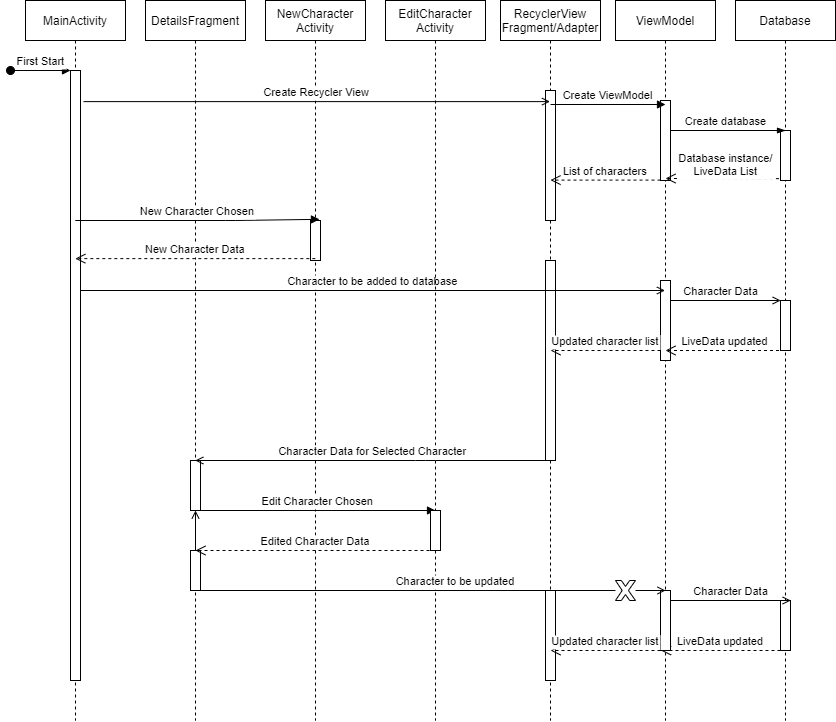

The diagram above was exported from draw.io. Its source (the exported page's mxGraphModel, read from the mxfile embedded in the PNG):
<mxGraphModel dx="815" dy="466" grid="1" gridSize="10" guides="1" tooltips="1" connect="1" arrows="1" fold="1" page="1" pageScale="1" pageWidth="850" pageHeight="1100" math="0" shadow="0">
  <root>
    <mxCell id="0" />
    <mxCell id="1" parent="0" />
    <mxCell id="3nuBFxr9cyL0pnOWT2aG-1" value="MainActivity" style="shape=umlLifeline;perimeter=lifelinePerimeter;container=1;collapsible=0;recursiveResize=0;rounded=0;shadow=0;strokeWidth=1;" parent="1" vertex="1">
      <mxGeometry x="35" y="80" width="100" height="720" as="geometry" />
    </mxCell>
    <mxCell id="3nuBFxr9cyL0pnOWT2aG-2" value="" style="points=[];perimeter=orthogonalPerimeter;rounded=0;shadow=0;strokeWidth=1;" parent="3nuBFxr9cyL0pnOWT2aG-1" vertex="1">
      <mxGeometry x="45" y="70" width="10" height="610" as="geometry" />
    </mxCell>
    <mxCell id="3nuBFxr9cyL0pnOWT2aG-3" value="First Start" style="verticalAlign=bottom;startArrow=oval;endArrow=block;startSize=8;shadow=0;strokeWidth=1;" parent="3nuBFxr9cyL0pnOWT2aG-1" target="3nuBFxr9cyL0pnOWT2aG-2" edge="1">
      <mxGeometry relative="1" as="geometry">
        <mxPoint x="-15" y="70" as="sourcePoint" />
      </mxGeometry>
    </mxCell>
    <mxCell id="3nuBFxr9cyL0pnOWT2aG-5" value="RecyclerView&#10;Fragment/Adapter" style="shape=umlLifeline;perimeter=lifelinePerimeter;container=1;collapsible=0;recursiveResize=0;rounded=0;shadow=0;strokeWidth=1;" parent="1" vertex="1">
      <mxGeometry x="510" y="80" width="100" height="720" as="geometry" />
    </mxCell>
    <mxCell id="3nuBFxr9cyL0pnOWT2aG-6" value="" style="points=[];perimeter=orthogonalPerimeter;rounded=0;shadow=0;strokeWidth=1;" parent="3nuBFxr9cyL0pnOWT2aG-5" vertex="1">
      <mxGeometry x="45" y="90" width="10" height="130" as="geometry" />
    </mxCell>
    <mxCell id="lRxzxqB8dyV-zUcYFfFm-7" value="List of characters" style="verticalAlign=bottom;endArrow=open;dashed=1;endSize=8;shadow=0;strokeWidth=1;" edge="1" parent="3nuBFxr9cyL0pnOWT2aG-5">
      <mxGeometry relative="1" as="geometry">
        <mxPoint x="50" y="179.60000000000002" as="targetPoint" />
        <mxPoint x="160" y="179.60000000000002" as="sourcePoint" />
        <mxPoint as="offset" />
      </mxGeometry>
    </mxCell>
    <mxCell id="lRxzxqB8dyV-zUcYFfFm-35" value="" style="points=[];perimeter=orthogonalPerimeter;rounded=0;shadow=0;strokeWidth=1;" vertex="1" parent="3nuBFxr9cyL0pnOWT2aG-5">
      <mxGeometry x="45" y="260" width="10" height="200" as="geometry" />
    </mxCell>
    <mxCell id="lRxzxqB8dyV-zUcYFfFm-44" value="" style="points=[];perimeter=orthogonalPerimeter;rounded=0;shadow=0;strokeWidth=1;" vertex="1" parent="3nuBFxr9cyL0pnOWT2aG-5">
      <mxGeometry x="45" y="590" width="10" height="90" as="geometry" />
    </mxCell>
    <mxCell id="lRxzxqB8dyV-zUcYFfFm-1" value="Database" style="shape=umlLifeline;perimeter=lifelinePerimeter;container=1;collapsible=0;recursiveResize=0;rounded=0;shadow=0;strokeWidth=1;" vertex="1" parent="1">
      <mxGeometry x="745" y="80" width="100" height="720" as="geometry" />
    </mxCell>
    <mxCell id="lRxzxqB8dyV-zUcYFfFm-2" value="" style="points=[];perimeter=orthogonalPerimeter;rounded=0;shadow=0;strokeWidth=1;" vertex="1" parent="lRxzxqB8dyV-zUcYFfFm-1">
      <mxGeometry x="45" y="130" width="10" height="50" as="geometry" />
    </mxCell>
    <mxCell id="lRxzxqB8dyV-zUcYFfFm-6" value="Create database" style="endArrow=blockThin;html=1;rounded=0;verticalAlign=bottom;endFill=1;" edge="1" parent="lRxzxqB8dyV-zUcYFfFm-1" source="lRxzxqB8dyV-zUcYFfFm-3">
      <mxGeometry width="50" height="50" relative="1" as="geometry">
        <mxPoint x="-85" y="130" as="sourcePoint" />
        <mxPoint x="50" y="130" as="targetPoint" />
      </mxGeometry>
    </mxCell>
    <mxCell id="lRxzxqB8dyV-zUcYFfFm-21" value="" style="points=[];perimeter=orthogonalPerimeter;rounded=0;shadow=0;strokeWidth=1;" vertex="1" parent="lRxzxqB8dyV-zUcYFfFm-1">
      <mxGeometry x="45" y="300" width="10" height="50" as="geometry" />
    </mxCell>
    <mxCell id="lRxzxqB8dyV-zUcYFfFm-48" value="" style="points=[];perimeter=orthogonalPerimeter;rounded=0;shadow=0;strokeWidth=1;" vertex="1" parent="lRxzxqB8dyV-zUcYFfFm-1">
      <mxGeometry x="45" y="600" width="10" height="50" as="geometry" />
    </mxCell>
    <mxCell id="lRxzxqB8dyV-zUcYFfFm-52" value="LiveData updated" style="verticalAlign=bottom;endArrow=open;dashed=1;endSize=8;shadow=0;strokeWidth=1;" edge="1" parent="lRxzxqB8dyV-zUcYFfFm-1">
      <mxGeometry relative="1" as="geometry">
        <mxPoint x="-74.5" y="650" as="targetPoint" />
        <mxPoint x="45" y="650" as="sourcePoint" />
      </mxGeometry>
    </mxCell>
    <mxCell id="lRxzxqB8dyV-zUcYFfFm-3" value="ViewModel" style="shape=umlLifeline;perimeter=lifelinePerimeter;container=1;collapsible=0;recursiveResize=0;rounded=0;shadow=0;strokeWidth=1;" vertex="1" parent="1">
      <mxGeometry x="625" y="80" width="100" height="720" as="geometry" />
    </mxCell>
    <mxCell id="lRxzxqB8dyV-zUcYFfFm-46" value="" style="points=[];perimeter=orthogonalPerimeter;rounded=0;shadow=0;strokeWidth=1;" vertex="1" parent="lRxzxqB8dyV-zUcYFfFm-3">
      <mxGeometry x="45" y="590" width="10" height="60" as="geometry" />
    </mxCell>
    <mxCell id="lRxzxqB8dyV-zUcYFfFm-4" value="" style="points=[];perimeter=orthogonalPerimeter;rounded=0;shadow=0;strokeWidth=1;" vertex="1" parent="lRxzxqB8dyV-zUcYFfFm-3">
      <mxGeometry x="45" y="100" width="10" height="80" as="geometry" />
    </mxCell>
    <mxCell id="lRxzxqB8dyV-zUcYFfFm-5" value="Create ViewModel" style="endArrow=block;html=1;rounded=0;verticalAlign=bottom;endFill=1;" edge="1" parent="lRxzxqB8dyV-zUcYFfFm-3">
      <mxGeometry width="50" height="50" relative="1" as="geometry">
        <mxPoint x="-65" y="104" as="sourcePoint" />
        <mxPoint x="50" y="104" as="targetPoint" />
      </mxGeometry>
    </mxCell>
    <mxCell id="lRxzxqB8dyV-zUcYFfFm-23" value="Character Data" style="endArrow=open;html=1;rounded=0;verticalAlign=bottom;endFill=0;" edge="1" parent="lRxzxqB8dyV-zUcYFfFm-3">
      <mxGeometry width="50" height="50" relative="1" as="geometry">
        <mxPoint x="45.00034482758605" y="300" as="sourcePoint" />
        <mxPoint x="165.19000000000005" y="300" as="targetPoint" />
      </mxGeometry>
    </mxCell>
    <mxCell id="lRxzxqB8dyV-zUcYFfFm-12" value="" style="points=[];perimeter=orthogonalPerimeter;rounded=0;shadow=0;strokeWidth=1;" vertex="1" parent="lRxzxqB8dyV-zUcYFfFm-3">
      <mxGeometry x="45" y="280" width="10" height="80" as="geometry" />
    </mxCell>
    <mxCell id="lRxzxqB8dyV-zUcYFfFm-25" value="Updated character list" style="verticalAlign=bottom;endArrow=open;dashed=1;endSize=8;shadow=0;strokeWidth=1;" edge="1" parent="lRxzxqB8dyV-zUcYFfFm-3">
      <mxGeometry relative="1" as="geometry">
        <mxPoint x="-65" y="349.9999999999999" as="targetPoint" />
        <mxPoint x="45" y="349.9999999999999" as="sourcePoint" />
        <mxPoint as="offset" />
      </mxGeometry>
    </mxCell>
    <mxCell id="lRxzxqB8dyV-zUcYFfFm-47" value="Character Data" style="endArrow=open;html=1;rounded=0;verticalAlign=bottom;endFill=0;" edge="1" parent="lRxzxqB8dyV-zUcYFfFm-3">
      <mxGeometry width="50" height="50" relative="1" as="geometry">
        <mxPoint x="55.000344827586105" y="600" as="sourcePoint" />
        <mxPoint x="175.19000000000005" y="600" as="targetPoint" />
      </mxGeometry>
    </mxCell>
    <mxCell id="lRxzxqB8dyV-zUcYFfFm-53" value="Updated character list" style="verticalAlign=bottom;endArrow=open;dashed=1;endSize=8;shadow=0;strokeWidth=1;" edge="1" parent="lRxzxqB8dyV-zUcYFfFm-3">
      <mxGeometry relative="1" as="geometry">
        <mxPoint x="-65" y="650" as="targetPoint" />
        <mxPoint x="45" y="650" as="sourcePoint" />
        <mxPoint as="offset" />
      </mxGeometry>
    </mxCell>
    <mxCell id="3nuBFxr9cyL0pnOWT2aG-7" value="Database instance/ &#10;LiveData List" style="verticalAlign=bottom;endArrow=open;dashed=1;endSize=8;shadow=0;strokeWidth=1;exitX=-0.155;exitY=0.963;exitDx=0;exitDy=0;exitPerimeter=0;" parent="1" source="lRxzxqB8dyV-zUcYFfFm-2" edge="1">
      <mxGeometry x="-0.0578" y="2" relative="1" as="geometry">
        <mxPoint x="675" y="258" as="targetPoint" />
        <mxPoint x="775" y="430" as="sourcePoint" />
        <mxPoint as="offset" />
      </mxGeometry>
    </mxCell>
    <mxCell id="lRxzxqB8dyV-zUcYFfFm-13" value="NewCharacter&#10;Activity" style="shape=umlLifeline;perimeter=lifelinePerimeter;container=1;collapsible=0;recursiveResize=0;rounded=0;shadow=0;strokeWidth=1;" vertex="1" parent="1">
      <mxGeometry x="275" y="80" width="100" height="720" as="geometry" />
    </mxCell>
    <mxCell id="lRxzxqB8dyV-zUcYFfFm-14" value="" style="points=[];perimeter=orthogonalPerimeter;rounded=0;shadow=0;strokeWidth=1;" vertex="1" parent="lRxzxqB8dyV-zUcYFfFm-13">
      <mxGeometry x="45" y="220" width="10" height="40" as="geometry" />
    </mxCell>
    <mxCell id="lRxzxqB8dyV-zUcYFfFm-11" value="Character to be added to database" style="verticalAlign=bottom;endArrow=open;shadow=0;strokeWidth=1;endFill=0;" edge="1" parent="lRxzxqB8dyV-zUcYFfFm-13" target="lRxzxqB8dyV-zUcYFfFm-3">
      <mxGeometry relative="1" as="geometry">
        <mxPoint x="-185" y="289.99999999999994" as="sourcePoint" />
        <mxPoint x="265" y="289.99999999999994" as="targetPoint" />
      </mxGeometry>
    </mxCell>
    <mxCell id="lRxzxqB8dyV-zUcYFfFm-16" value="EditCharacter&#10;Activity" style="shape=umlLifeline;perimeter=lifelinePerimeter;container=1;collapsible=0;recursiveResize=0;rounded=0;shadow=0;strokeWidth=1;" vertex="1" parent="1">
      <mxGeometry x="395" y="80" width="100" height="720" as="geometry" />
    </mxCell>
    <mxCell id="lRxzxqB8dyV-zUcYFfFm-36" value="Edit Character Chosen" style="verticalAlign=bottom;endArrow=block;shadow=0;strokeWidth=1;" edge="1" parent="lRxzxqB8dyV-zUcYFfFm-16">
      <mxGeometry relative="1" as="geometry">
        <mxPoint x="-184.99965517241372" y="510" as="sourcePoint" />
        <mxPoint x="50" y="510" as="targetPoint" />
      </mxGeometry>
    </mxCell>
    <mxCell id="lRxzxqB8dyV-zUcYFfFm-18" value="DetailsFragment" style="shape=umlLifeline;perimeter=lifelinePerimeter;container=1;collapsible=0;recursiveResize=0;rounded=0;shadow=0;strokeWidth=1;" vertex="1" parent="1">
      <mxGeometry x="155" y="80" width="100" height="720" as="geometry" />
    </mxCell>
    <mxCell id="lRxzxqB8dyV-zUcYFfFm-17" value="" style="points=[];perimeter=orthogonalPerimeter;rounded=0;shadow=0;strokeWidth=1;" vertex="1" parent="lRxzxqB8dyV-zUcYFfFm-18">
      <mxGeometry x="45" y="460" width="10" height="50" as="geometry" />
    </mxCell>
    <mxCell id="lRxzxqB8dyV-zUcYFfFm-56" value="" style="edgeStyle=orthogonalEdgeStyle;rounded=0;orthogonalLoop=1;jettySize=auto;html=1;endArrow=open;endFill=0;" edge="1" parent="lRxzxqB8dyV-zUcYFfFm-18" source="lRxzxqB8dyV-zUcYFfFm-41" target="lRxzxqB8dyV-zUcYFfFm-17">
      <mxGeometry relative="1" as="geometry" />
    </mxCell>
    <mxCell id="lRxzxqB8dyV-zUcYFfFm-41" value="" style="points=[];perimeter=orthogonalPerimeter;rounded=0;shadow=0;strokeWidth=1;" vertex="1" parent="lRxzxqB8dyV-zUcYFfFm-18">
      <mxGeometry x="45" y="550" width="10" height="40" as="geometry" />
    </mxCell>
    <mxCell id="lRxzxqB8dyV-zUcYFfFm-9" value="New Character Chosen" style="verticalAlign=bottom;endArrow=block;shadow=0;strokeWidth=1;entryX=0.897;entryY=-0.029;entryDx=0;entryDy=0;entryPerimeter=0;" edge="1" parent="1" source="3nuBFxr9cyL0pnOWT2aG-1" target="lRxzxqB8dyV-zUcYFfFm-14">
      <mxGeometry relative="1" as="geometry">
        <mxPoint x="95" y="310" as="sourcePoint" />
        <mxPoint x="575.5" y="310" as="targetPoint" />
        <Array as="points">
          <mxPoint x="245" y="300" />
        </Array>
      </mxGeometry>
    </mxCell>
    <mxCell id="3nuBFxr9cyL0pnOWT2aG-8" value="Create Recycler View" style="verticalAlign=bottom;endArrow=open;shadow=0;strokeWidth=1;exitX=1.31;exitY=0.051;exitDx=0;exitDy=0;exitPerimeter=0;endFill=0;" parent="1" source="3nuBFxr9cyL0pnOWT2aG-2" target="3nuBFxr9cyL0pnOWT2aG-5" edge="1">
      <mxGeometry relative="1" as="geometry">
        <mxPoint x="440" y="170" as="sourcePoint" />
        <mxPoint x="545" y="160" as="targetPoint" />
      </mxGeometry>
    </mxCell>
    <mxCell id="lRxzxqB8dyV-zUcYFfFm-22" value="New Character Data" style="verticalAlign=bottom;endArrow=open;dashed=1;endSize=8;shadow=0;strokeWidth=1;exitX=0.483;exitY=0.953;exitDx=0;exitDy=0;exitPerimeter=0;" edge="1" parent="1" source="lRxzxqB8dyV-zUcYFfFm-14" target="3nuBFxr9cyL0pnOWT2aG-1">
      <mxGeometry relative="1" as="geometry">
        <mxPoint x="215" y="329.9999999999999" as="targetPoint" />
        <mxPoint x="325" y="329.9999999999999" as="sourcePoint" />
        <mxPoint as="offset" />
        <Array as="points" />
      </mxGeometry>
    </mxCell>
    <mxCell id="lRxzxqB8dyV-zUcYFfFm-24" value="LiveData updated" style="verticalAlign=bottom;endArrow=open;dashed=1;endSize=8;shadow=0;strokeWidth=1;" edge="1" parent="1" source="lRxzxqB8dyV-zUcYFfFm-1">
      <mxGeometry relative="1" as="geometry">
        <mxPoint x="675" y="430" as="targetPoint" />
        <mxPoint x="780.0000000000002" y="430.15" as="sourcePoint" />
      </mxGeometry>
    </mxCell>
    <mxCell id="lRxzxqB8dyV-zUcYFfFm-30" value="Character Data for Selected Character" style="verticalAlign=bottom;endArrow=open;shadow=0;strokeWidth=1;endFill=0;" edge="1" parent="1" source="3nuBFxr9cyL0pnOWT2aG-5" target="lRxzxqB8dyV-zUcYFfFm-18">
      <mxGeometry relative="1" as="geometry">
        <mxPoint x="545" y="525" as="sourcePoint" />
        <mxPoint x="235" y="540" as="targetPoint" />
        <Array as="points">
          <mxPoint x="435" y="540" />
        </Array>
      </mxGeometry>
    </mxCell>
    <mxCell id="lRxzxqB8dyV-zUcYFfFm-37" value="" style="points=[];perimeter=orthogonalPerimeter;rounded=0;shadow=0;strokeWidth=1;" vertex="1" parent="1">
      <mxGeometry x="440" y="590" width="10" height="40" as="geometry" />
    </mxCell>
    <mxCell id="lRxzxqB8dyV-zUcYFfFm-40" value="Edited Character Data" style="verticalAlign=bottom;endArrow=open;dashed=1;endSize=8;shadow=0;strokeWidth=1;exitX=0.483;exitY=0.953;exitDx=0;exitDy=0;exitPerimeter=0;" edge="1" parent="1">
      <mxGeometry relative="1" as="geometry">
        <mxPoint x="204.99034482758628" y="630.0000000000001" as="targetPoint" />
        <mxPoint x="445.00999999999993" y="630.0000000000001" as="sourcePoint" />
        <mxPoint as="offset" />
        <Array as="points" />
      </mxGeometry>
    </mxCell>
    <mxCell id="lRxzxqB8dyV-zUcYFfFm-45" value="Character to be updated" style="verticalAlign=bottom;endArrow=open;shadow=0;strokeWidth=1;endFill=0;startArrow=none;" edge="1" parent="1" source="lRxzxqB8dyV-zUcYFfFm-33">
      <mxGeometry x="-1" y="-180" relative="1" as="geometry">
        <mxPoint x="210.50034482758633" y="670" as="sourcePoint" />
        <mxPoint x="675" y="670" as="targetPoint" />
        <mxPoint x="-180" y="-180" as="offset" />
      </mxGeometry>
    </mxCell>
    <mxCell id="lRxzxqB8dyV-zUcYFfFm-33" value="" style="verticalLabelPosition=bottom;verticalAlign=top;html=1;shape=mxgraph.basic.x" vertex="1" parent="1">
      <mxGeometry x="625" y="660" width="20" height="20" as="geometry" />
    </mxCell>
    <mxCell id="lRxzxqB8dyV-zUcYFfFm-51" value="" style="verticalAlign=bottom;endArrow=none;shadow=0;strokeWidth=1;endFill=0;" edge="1" parent="1" target="lRxzxqB8dyV-zUcYFfFm-33">
      <mxGeometry relative="1" as="geometry">
        <mxPoint x="210.50034482758633" y="670" as="sourcePoint" />
        <mxPoint x="675" y="670" as="targetPoint" />
      </mxGeometry>
    </mxCell>
  </root>
</mxGraphModel>